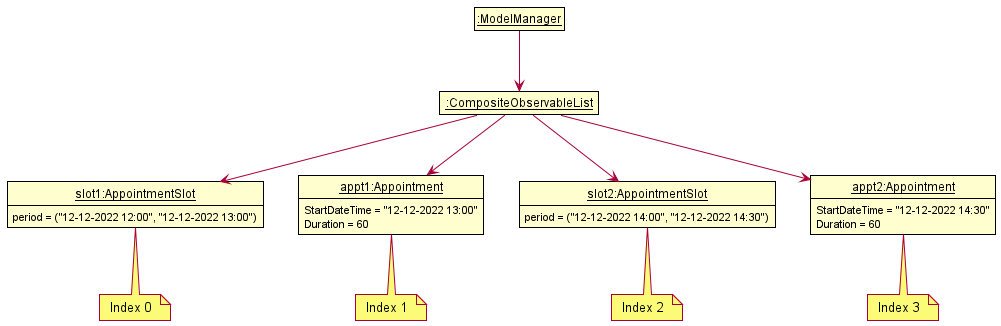

The diagram above was rendered by PlantUML. Its source (embedded in the PNG):
@startuml
!include ../style.puml
show members
hide empty methods
hide empty fields
skinparam ClassFontColor #000000
skinparam ClassBorderColor #000000

class " __:CompositeObservableList__ " as CompositeObservableList {

}

class "__slot1:AppointmentSlot__" as AppointmentSlot1 {
    period = ("12-12-2022 12:00", "12-12-2022 13:00")
}
note bottom: Index 0

class "__slot2:AppointmentSlot__" as AppointmentSlot2 {
    period = ("12-12-2022 14:00", "12-12-2022 14:30")
}
note bottom: Index 2

class "__appt1:Appointment__" as Appointment1 {
    StartDateTime = "12-12-2022 13:00"
    Duration = 60
}
note bottom: Index 1

class "__appt2:Appointment__" as Appointment2 {
    StartDateTime = "12-12-2022 14:30"
    Duration = 60
}
note bottom: Index 3

class "__:ModelManager__" as ModelManager {
}

ModelManager -down-> CompositeObservableList

CompositeObservableList -down-> AppointmentSlot1
CompositeObservableList -down-> Appointment1
CompositeObservableList -down-> AppointmentSlot2
CompositeObservableList -down-> Appointment2

AppointmentSlot1 -[hidden]right-> Appointment1
Appointment1 -[hidden]right-> AppointmentSlot2
AppointmentSlot2 -[hidden]right-> Appointment2

@enduml